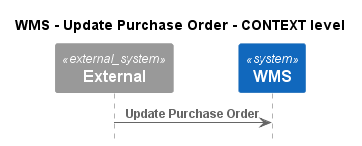

The diagram above was rendered by PlantUML. Its source (embedded in the PNG):
@startuml
!pragma layout smetana
!include ..\..\..\..\.c4s\C4_Sequence.puml

title WMS - Update Purchase Order - CONTEXT level

System_Ext(C4InterFlow.SoftwareSystems.ExternalSystem, "External", "")
System(ECommercePlatform.SoftwareSystems.WMS, "WMS", "")

Rel(C4InterFlow.SoftwareSystems.ExternalSystem, ECommercePlatform.SoftwareSystems.WMS, "Update Purchase Order")


@enduml